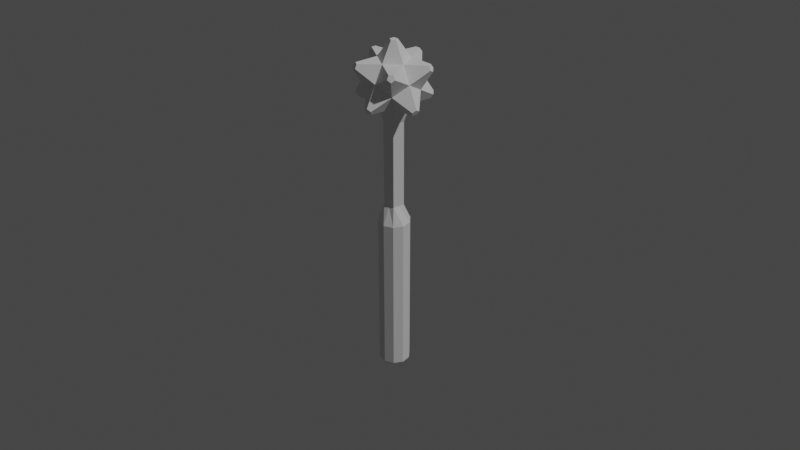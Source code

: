 # Source: stellated_dodecahedron_wand_3.blend  (saved by Blender 2.82.7; exported with 4.5.12 LTS)
import bpy
from mathutils import Matrix  # noqa: F401  (used for matrix-valued properties, if any)

bpy.ops.wm.read_factory_settings(use_empty=True)
scene = bpy.context.scene
scene.name = 'Scene'

# ---- collections
col_collection = bpy.data.collections.new('Collection'); scene.collection.children.link(col_collection)

# ---- world
world_world = bpy.data.worlds.new('World'); scene.world = world_world
world_world.use_nodes = True; world_world.node_tree.nodes.clear()
_N = world_world.node_tree.nodes; _L = world_world.node_tree.links
n0 = _N.new('ShaderNodeOutputWorld'); n0.name = 'World Output'; n0.location = (300, 300)
n1 = _N.new('ShaderNodeBackground'); n1.name = 'Background'; n1.location = (10, 300)
n1.inputs[0].default_value = (0.05088, 0.05088, 0.05088, 1.0)
_L.new(n1.outputs[0], n0.inputs[0])
n0.is_active_output = True
world_world.color = (0.05088, 0.05088, 0.05088)
world_world.use_sun_shadow = False
world_world.sun_shadow_jitter_overblur = 0.0

# ---- cameras
cam_camera = bpy.data.cameras.new('Camera')
cam_camera.clip_end = 100.0
cam_camera.ortho_scale = 7.314

# ---- lights
light_light = bpy.data.lights.new('Light', 'POINT')
light_light.transmission_factor = 0.0
light_light.energy = 1000.0
light_light.shadow_soft_size = 0.1
light_light.shadow_maximum_resolution = 0.006
light_light.use_absolute_resolution = True

# ---- meshes
me_icosphere_002 = bpy.data.meshes.new('Icosphere.002')
me_icosphere_002.from_pydata([(0.008493, 0.01173, -0.01894), (0.01375, 0.01896, -0.004472), (0.01375, -0.004454, -0.01894), (0.02226, -0.007218, -0.004472), (0.01375, -0.01893, 0.004472), (-1.325e-05, -0.0234, -0.004472), (-0.01378, -0.004454, -0.01894), (-1.345e-05, -0.01445, -0.01894), (-0.02228, -0.007218, -0.004472), (-0.00852, 0.01173, -0.01894), (-0.02228, 0.007254, 0.004472), (-0.01378, 0.01896, -0.004472), (0.02226, 0.007254, 0.004472), (0.01375, 0.00449, 0.01894), (0.008493, -0.01169, 0.01894), (-0.01378, -0.01893, 0.004472), (-0.00852, -0.01169, 0.01894), (-0.01378, 0.00449, 0.01894), (-1.343e-05, 0.02343, 0.004472), (-1.324e-05, 0.01449, 0.01894), (-1.341e-05, -0.008926, -0.03594), (-0.00852, -0.002746, -0.03594), (-0.005271, 0.007254, -0.03594), (0.005244, 0.007254, -0.03594), (0.008493, -0.002746, -0.03594), (0.02877, 0.01148, -0.01855), (0.03001, 0.01319, -0.01513), (0.03202, 0.01043, -0.01302), (0.03202, 0.007009, -0.01513), (0.03001, 0.007661, -0.01855), (0.01653, -0.02617, -0.01855), (0.01978, -0.02381, -0.01855), (0.02179, -0.02446, -0.01513), (0.01978, -0.02723, -0.01302), (0.01653, -0.02828, -0.01513), (-0.01981, -0.02381, -0.01855), (-0.01656, -0.02617, -0.01855), (-0.01656, -0.02828, -0.01513), (-0.01981, -0.02723, -0.01302), (-0.02182, -0.02446, -0.01513), (-0.02879, 0.01148, -0.01855), (-0.03003, 0.007661, -0.01855), (-0.03204, 0.007009, -0.01513), (-0.03204, 0.01042, -0.01302), (-0.03003, 0.01319, -0.01513), (0.003236, 0.03264, -0.01513), (0.001995, 0.03093, -0.01855), (-0.002021, 0.03093, -0.01855), (-0.003263, 0.03264, -0.01513), (-1.344e-05, 0.0337, -0.01302), (0.03001, -0.01315, 0.01513), (0.03202, -0.01039, 0.01302), (0.03202, -0.006972, 0.01513), (0.03001, -0.007625, 0.01855), (0.02877, -0.01144, 0.01855), (-0.003262, -0.0326, 0.01513), (-1.319e-05, -0.03366, 0.01302), (0.003236, -0.0326, 0.01513), (0.001995, -0.0309, 0.01855), (-0.002021, -0.0309, 0.01855), (-0.03204, -0.006972, 0.01513), (-0.03204, -0.01039, 0.01302), (-0.03003, -0.01315, 0.01513), (-0.02879, -0.01144, 0.01855), (-0.03003, -0.007625, 0.01855), (-0.01656, 0.02832, 0.01513), (-0.01981, 0.02726, 0.01302), (-0.02182, 0.0245, 0.01513), (-0.01981, 0.02385, 0.01855), (-0.01656, 0.02621, 0.01855), (0.02179, 0.0245, 0.01513), (0.01978, 0.02726, 0.01302), (0.01653, 0.02832, 0.01513), (0.01653, 0.02621, 0.01855), (0.01978, 0.02385, 0.01855), (0.001995, -0.002746, 0.03594), (0.003236, 0.001074, 0.03594), (-1.33e-05, 0.003435, 0.03594), (-0.003262, 0.001074, 0.03594), (-0.002021, -0.002746, 0.03594), (-1.341e-05, -0.008926, -0.1159), (-0.00852, -0.002746, -0.1159), (-0.005271, 0.007254, -0.1159), (0.005244, 0.007254, -0.1159), (0.008493, -0.002746, -0.1159), (-1.345e-05, -0.01445, -0.1329), (-0.01378, -0.004454, -0.1329), (-0.00852, 0.01173, -0.1329), (0.008493, 0.01173, -0.1329), (0.01375, -0.004454, -0.1329), (0.006868, -0.009454, -0.01894), (0.00424, -0.005836, -0.03594), (0.01816, -0.02499, -0.01855), (0.00424, -0.005836, -0.1159), (0.00849, -0.01169, -0.1329), (0.01112, 0.003636, -0.01894), (0.006868, 0.002254, -0.03594), (0.02939, 0.009571, -0.01855), (0.006869, 0.002254, -0.1159), (0.01375, 0.004489, -0.1329), (-1.33e-05, 0.01173, -0.01894), (-1.332e-05, 0.007254, -0.03594), (-1.341e-05, 0.03093, -0.01855), (-1.332e-05, 0.007254, -0.1159), (-1.25e-05, 0.01449, -0.1329), (-0.01115, 0.003636, -0.01894), (-0.006895, 0.002254, -0.03594), (-0.02941, 0.009571, -0.01855), (-0.006895, 0.002254, -0.1159), (-0.01377, 0.004489, -0.1329), (-0.006895, -0.009454, -0.01894), (-0.004267, -0.005836, -0.03594), (-0.01818, -0.02499, -0.01855), (-0.004267, -0.005836, -0.1159), (-0.008518, -0.01169, -0.1329), (-1.358e-05, -0.01445, -0.2829), (-0.008518, -0.01169, -0.2829), (-0.01378, -0.004454, -0.2829), (-0.01377, 0.004489, -0.2829), (-0.00852, 0.01173, -0.2829), (-1.263e-05, 0.01449, -0.2829), (0.008493, 0.01173, -0.2829), (0.01375, 0.004488, -0.2829), (0.01375, -0.004454, -0.2829), (0.00849, -0.01169, -0.2829), (-1.357e-05, -0.01344, -0.2849), (-0.007922, -0.01087, -0.2849), (-0.01281, -0.004141, -0.2849), (-0.01281, 0.004176, -0.2849), (-0.007924, 0.01091, -0.2849), (-1.269e-05, 0.01347, -0.2849), (0.007898, 0.01091, -0.2849), (0.01278, 0.004176, -0.2849), (0.01279, -0.004141, -0.2849), (0.007895, -0.01087, -0.2849)], [], [(110, 111, 20, 7), (105, 106, 21, 6), (100, 101, 22, 9), (95, 96, 23, 0), (90, 91, 24, 2), (25, 26, 27, 28, 29, 97), (1, 26, 25, 0), (12, 27, 26, 1), (3, 28, 27, 12), (2, 29, 28, 3), (95, 97, 29, 2), (30, 92, 31, 32, 33, 34), (90, 92, 30, 7), (3, 32, 31, 2), (4, 33, 32, 3), (5, 34, 33, 4), (7, 30, 34, 5), (35, 112, 36, 37, 38, 39), (110, 112, 35, 6), (5, 37, 36, 7), (15, 38, 37, 5), (8, 39, 38, 15), (6, 35, 39, 8), (40, 107, 41, 42, 43, 44), (105, 107, 40, 9), (8, 42, 41, 6), (10, 43, 42, 8), (11, 44, 43, 10), (9, 40, 44, 11), (45, 46, 102, 47, 48, 49), (0, 46, 45, 1), (100, 102, 46, 0), (11, 48, 47, 9), (18, 49, 48, 11), (1, 45, 49, 18), (50, 51, 52, 53, 54), (3, 51, 50, 4), (12, 52, 51, 3), (13, 53, 52, 12), (14, 54, 53, 13), (4, 50, 54, 14), (55, 56, 57, 58, 59), (5, 56, 55, 15), (4, 57, 56, 5), (14, 58, 57, 4), (16, 59, 58, 14), (15, 55, 59, 16), (60, 61, 62, 63, 64), (8, 61, 60, 10), (15, 62, 61, 8), (16, 63, 62, 15), (17, 64, 63, 16), (10, 60, 64, 17), (65, 66, 67, 68, 69), (11, 66, 65, 18), (10, 67, 66, 11), (17, 68, 67, 10), (19, 69, 68, 17), (18, 65, 69, 19), (70, 71, 72, 73, 74), (1, 71, 70, 12), (18, 72, 71, 1), (19, 73, 72, 18), (13, 74, 73, 19), (12, 70, 74, 13), (75, 76, 77, 78, 79), (13, 76, 75, 14), (19, 77, 76, 13), (17, 78, 77, 19), (16, 79, 78, 17), (14, 75, 79, 16), (111, 113, 80, 20), (106, 108, 81, 21), (101, 103, 82, 22), (96, 98, 83, 23), (91, 93, 84, 24), (113, 114, 85, 80), (108, 109, 86, 81), (103, 104, 87, 82), (98, 99, 88, 83), (93, 94, 89, 84), (80, 85, 94, 93), (20, 80, 93, 91), (2, 31, 92, 90), (7, 20, 91, 90), (84, 89, 99, 98), (24, 84, 98, 96), (0, 25, 97, 95), (2, 24, 96, 95), (83, 88, 104, 103), (23, 83, 103, 101), (9, 47, 102, 100), (0, 23, 101, 100), (82, 87, 109, 108), (22, 82, 108, 106), (6, 41, 107, 105), (9, 22, 106, 105), (81, 86, 114, 113), (21, 81, 113, 111), (7, 36, 112, 110), (6, 21, 111, 110), (114, 116, 115, 85), (86, 117, 116, 114), (109, 118, 117, 86), (87, 119, 118, 109), (104, 120, 119, 87), (88, 121, 120, 104), (99, 122, 121, 88), (89, 123, 122, 99), (94, 124, 123, 89), (85, 115, 124, 94), (125, 126, 127, 128, 129, 130, 131, 132, 133, 134), (116, 126, 125, 115), (117, 127, 126, 116), (118, 128, 127, 117), (119, 129, 128, 118), (120, 130, 129, 119), (121, 131, 130, 120), (122, 132, 131, 121), (123, 133, 132, 122), (124, 134, 133, 123), (115, 125, 134, 124)])
_uv = me_icosphere_002.uv_layers.new(name='UVMap')
_uv.uv.foreach_set('vector', [0.1136, 0.09185, 0.1136, 0.09185, 0.09091, 0.105, 0.09091, 0.105, 0.1165, 0.04438, 0.1165, 0.04438, 0.1364, 0.07873, 0.1364, 0.07873, 0.09091, 0.01002, 0.09091, 0.01002, 0.0967, 0.01002, 0.0967, 0.01002, 0.06529, 0.04438, 0.06529, 0.04438, 0.08512, 0.01002, 0.08512, 0.01002, 0.06818, 0.09185, 0.06818, 0.09185, 0.04545, 0.07873, 0.04545, 0.07873, 0.6364, 0.105, 0.6364, 0.1575, 0.7157, 0.1575, 0.7215, 0.1474, 0.6818, 0.07873, 0.6591, 0.09185, 0.6364, 0.1575, 0.6364, 0.1575, 0.6364, 0.105, 0.6364, 0.105, 0.7157, 0.1575, 0.7157, 0.1575, 0.6364, 0.1575, 0.6364, 0.1575, 0.7215, 0.1474, 0.7215, 0.1474, 0.7157, 0.1575, 0.7157, 0.1575, 0.6818, 0.07873, 0.6818, 0.07873, 0.7215, 0.1474, 0.7215, 0.1474, 0.6591, 0.09185, 0.6591, 0.09185, 0.6818, 0.07873, 0.6818, 0.07873, 0.09091, 0.105, 0.06818, 0.09185, 0.04545, 0.07873, 0.005787, 0.1474, 0.01157, 0.1575, 0.09091, 0.1575, 0.06818, 0.09185, 0.06818, 0.09185, 0.09091, 0.105, 0.09091, 0.105, 0.005787, 0.1474, 0.005787, 0.1474, 0.04545, 0.07873, 0.04545, 0.07873, 0.01157, 0.1575, 0.01157, 0.1575, 0.005787, 0.1474, 0.005787, 0.1474, 0.09091, 0.1575, 0.09091, 0.1575, 0.01157, 0.1575, 0.01157, 0.1575, 0.09091, 0.105, 0.09091, 0.105, 0.09091, 0.1575, 0.09091, 0.1575, 0.2727, 0.105, 0.25, 0.09185, 0.2273, 0.07873, 0.1876, 0.1474, 0.1934, 0.1575, 0.2727, 0.1575, 0.25, 0.09185, 0.25, 0.09185, 0.2727, 0.105, 0.2727, 0.105, 0.1876, 0.1474, 0.1876, 0.1474, 0.2273, 0.07873, 0.2273, 0.07873, 0.1934, 0.1575, 0.1934, 0.1575, 0.1876, 0.1474, 0.1876, 0.1474, 0.2727, 0.1575, 0.2727, 0.1575, 0.1934, 0.1575, 0.1934, 0.1575, 0.2727, 0.105, 0.2727, 0.105, 0.2727, 0.1575, 0.2727, 0.1575, 0.4545, 0.105, 0.4318, 0.09185, 0.4091, 0.07873, 0.3694, 0.1474, 0.3752, 0.1575, 0.4545, 0.1575, 0.4318, 0.09185, 0.4318, 0.09185, 0.4545, 0.105, 0.4545, 0.105, 0.3694, 0.1474, 0.3694, 0.1474, 0.4091, 0.07873, 0.4091, 0.07873, 0.3752, 0.1575, 0.3752, 0.1575, 0.3694, 0.1474, 0.3694, 0.1474, 0.4545, 0.1575, 0.4545, 0.1575, 0.3752, 0.1575, 0.3752, 0.1575, 0.4545, 0.105, 0.4545, 0.105, 0.4545, 0.1575, 0.4545, 0.1575, 0.6364, 0.2099, 0.6364, 0.1575, 0.5967, 0.1575, 0.557, 0.1575, 0.5512, 0.1675, 0.5909, 0.2362, 0.6364, 0.1575, 0.6364, 0.1575, 0.6364, 0.2099, 0.6364, 0.2099, 0.5967, 0.1575, 0.5967, 0.1575, 0.6364, 0.1575, 0.6364, 0.1575, 0.5512, 0.1675, 0.5512, 0.1675, 0.557, 0.1575, 0.557, 0.1575, 0.5909, 0.2362, 0.5909, 0.2362, 0.5512, 0.1675, 0.5512, 0.1675, 0.6364, 0.2099, 0.6364, 0.2099, 0.5909, 0.2362, 0.5909, 0.2362, 0.9091, 0.2624, 0.8636, 0.2362, 0.824, 0.3049, 0.8298, 0.3149, 0.9091, 0.3149, 0.8636, 0.2362, 0.8636, 0.2362, 0.9091, 0.2624, 0.9091, 0.2624, 0.824, 0.3049, 0.824, 0.3049, 0.8636, 0.2362, 0.8636, 0.2362, 0.8298, 0.3149, 0.8298, 0.3149, 0.824, 0.3049, 0.824, 0.3049, 0.9091, 0.3149, 0.9091, 0.3149, 0.8298, 0.3149, 0.8298, 0.3149, 0.9091, 0.2624, 0.9091, 0.2624, 0.9091, 0.3149, 0.9091, 0.3149, 0.1818, 0.2624, 0.1364, 0.2362, 0.0967, 0.3049, 0.1025, 0.3149, 0.1818, 0.3149, 0.1364, 0.2362, 0.1364, 0.2362, 0.1818, 0.2624, 0.1818, 0.2624, 0.0967, 0.3049, 0.0967, 0.3049, 0.1364, 0.2362, 0.1364, 0.2362, 0.1025, 0.3149, 0.1025, 0.3149, 0.0967, 0.3049, 0.0967, 0.3049, 0.1818, 0.3149, 0.1818, 0.3149, 0.1025, 0.3149, 0.1025, 0.3149, 0.1818, 0.2624, 0.1818, 0.2624, 0.1818, 0.3149, 0.1818, 0.3149, 0.3636, 0.2624, 0.3182, 0.2362, 0.2785, 0.3049, 0.2843, 0.3149, 0.3636, 0.3149, 0.3182, 0.2362, 0.3182, 0.2362, 0.3636, 0.2624, 0.3636, 0.2624, 0.2785, 0.3049, 0.2785, 0.3049, 0.3182, 0.2362, 0.3182, 0.2362, 0.2843, 0.3149, 0.2843, 0.3149, 0.2785, 0.3049, 0.2785, 0.3049, 0.3636, 0.3149, 0.3636, 0.3149, 0.2843, 0.3149, 0.2843, 0.3149, 0.3636, 0.2624, 0.3636, 0.2624, 0.3636, 0.3149, 0.3636, 0.3149, 0.5455, 0.2624, 0.5, 0.2362, 0.4603, 0.3049, 0.4661, 0.3149, 0.5455, 0.3149, 0.5, 0.2362, 0.5, 0.2362, 0.5455, 0.2624, 0.5455, 0.2624, 0.4603, 0.3049, 0.4603, 0.3049, 0.5, 0.2362, 0.5, 0.2362, 0.4661, 0.3149, 0.4661, 0.3149, 0.4603, 0.3049, 0.4603, 0.3049, 0.5455, 0.3149, 0.5455, 0.3149, 0.4661, 0.3149, 0.4661, 0.3149, 0.5455, 0.2624, 0.5455, 0.2624, 0.5455, 0.3149, 0.5455, 0.3149, 0.7273, 0.2624, 0.6818, 0.2362, 0.6422, 0.3049, 0.6479, 0.3149, 0.7273, 0.3149, 0.6818, 0.2362, 0.6818, 0.2362, 0.7273, 0.2624, 0.7273, 0.2624, 0.6422, 0.3049, 0.6422, 0.3049, 0.6818, 0.2362, 0.6818, 0.2362, 0.6479, 0.3149, 0.6479, 0.3149, 0.6422, 0.3049, 0.6422, 0.3049, 0.7273, 0.3149, 0.7273, 0.3149, 0.6479, 0.3149, 0.6479, 0.3149, 0.7273, 0.2624, 0.7273, 0.2624, 0.7273, 0.3149, 0.7273, 0.3149, 0.9091, 0.3674, 0.8636, 0.3937, 0.9033, 0.4624, 0.9149, 0.4624, 0.9545, 0.3937, 0.8636, 0.3937, 0.8636, 0.3937, 0.9091, 0.3674, 0.9091, 0.3674, 0.9033, 0.4624, 0.9033, 0.4624, 0.8636, 0.3937, 0.8636, 0.3937, 0.9149, 0.4624, 0.9149, 0.4624, 0.9033, 0.4624, 0.9033, 0.4624, 0.9545, 0.3937, 0.9545, 0.3937, 0.9149, 0.4624, 0.9149, 0.4624, 0.9091, 0.3674, 0.9091, 0.3674, 0.9545, 0.3937, 0.9545, 0.3937, 0.1136, 0.09185, 0.1136, 0.09185, 0.09091, 0.105, 0.09091, 0.105, 0.1165, 0.04438, 0.1165, 0.04438, 0.1364, 0.07873, 0.1364, 0.07873, 0.09091, 0.01002, 0.09091, 0.01002, 0.0967, 0.01002, 0.0967, 0.01002, 0.06529, 0.04438, 0.06529, 0.04438, 0.08512, 0.01002, 0.08512, 0.01002, 0.06818, 0.09185, 0.06818, 0.09185, 0.04545, 0.07873, 0.04545, 0.07873, 0.1136, 0.09185, 0.1136, 0.09185, 0.09091, 0.105, 0.09091, 0.105, 0.1165, 0.04438, 0.1165, 0.04438, 0.1364, 0.07873, 0.1364, 0.07873, 0.09091, 0.01002, 0.09091, 0.01002, 0.0967, 0.01002, 0.0967, 0.01002, 0.06529, 0.04438, 0.06529, 0.04438, 0.08512, 0.01002, 0.08512, 0.01002, 0.06818, 0.09185, 0.06818, 0.09185, 0.04545, 0.07873, 0.04545, 0.07873, 0.09091, 0.105, 0.09091, 0.105, 0.06818, 0.09185, 0.06818, 0.09185, 0.09091, 0.105, 0.09091, 0.105, 0.06818, 0.09185, 0.06818, 0.09185, 0.04545, 0.07873, 0.04545, 0.07873, 0.06818, 0.09185, 0.06818, 0.09185, 0.09091, 0.105, 0.09091, 0.105, 0.06818, 0.09185, 0.06818, 0.09185, 0.04545, 0.07873, 0.04545, 0.07873, 0.06529, 0.04438, 0.06529, 0.04438, 0.04545, 0.07873, 0.04545, 0.07873, 0.06529, 0.04438, 0.06529, 0.04438, 0.6364, 0.105, 0.6364, 0.105, 0.6591, 0.09185, 0.6591, 0.09185, 0.04545, 0.07873, 0.04545, 0.07873, 0.06529, 0.04438, 0.06529, 0.04438, 0.08512, 0.01002, 0.08512, 0.01002, 0.09091, 0.01002, 0.09091, 0.01002, 0.08512, 0.01002, 0.08512, 0.01002, 0.09091, 0.01002, 0.09091, 0.01002, 0.557, 0.1575, 0.557, 0.1575, 0.5967, 0.1575, 0.5967, 0.1575, 0.08512, 0.01002, 0.08512, 0.01002, 0.09091, 0.01002, 0.09091, 0.01002, 0.0967, 0.01002, 0.0967, 0.01002, 0.1165, 0.04438, 0.1165, 0.04438, 0.0967, 0.01002, 0.0967, 0.01002, 0.1165, 0.04438, 0.1165, 0.04438, 0.4091, 0.07873, 0.4091, 0.07873, 0.4318, 0.09185, 0.4318, 0.09185, 0.0967, 0.01002, 0.0967, 0.01002, 0.1165, 0.04438, 0.1165, 0.04438, 0.1364, 0.07873, 0.1364, 0.07873, 0.1136, 0.09185, 0.1136, 0.09185, 0.1364, 0.07873, 0.1364, 0.07873, 0.1136, 0.09185, 0.1136, 0.09185, 0.2273, 0.07873, 0.2273, 0.07873, 0.25, 0.09185, 0.25, 0.09185, 0.1364, 0.07873, 0.1364, 0.07873, 0.1136, 0.09185, 0.1136, 0.09185, 0.1136, 0.09185, 0.1136, 0.09185, 0.09091, 0.105, 0.09091, 0.105, 0.1364, 0.07873, 0.1364, 0.07873, 0.1136, 0.09185, 0.1136, 0.09185, 0.1165, 0.04438, 0.1165, 0.04438, 0.1364, 0.07873, 0.1364, 0.07873, 0.0967, 0.01002, 0.0967, 0.01002, 0.1165, 0.04438, 0.1165, 0.04438, 0.09091, 0.01002, 0.09091, 0.01002, 0.0967, 0.01002, 0.0967, 0.01002, 0.08512, 0.01002, 0.08512, 0.01002, 0.09091, 0.01002, 0.09091, 0.01002, 0.06529, 0.04438, 0.06529, 0.04438, 0.08512, 0.01002, 0.08512, 0.01002, 0.04545, 0.07873, 0.04545, 0.07873, 0.06529, 0.04438, 0.06529, 0.04438, 0.06818, 0.09185, 0.06818, 0.09185, 0.04545, 0.07873, 0.04545, 0.07873, 0.09091, 0.105, 0.09091, 0.105, 0.06818, 0.09185, 0.06818, 0.09185, 0.09091, 0.105, 0.1136, 0.09185, 0.1364, 0.07873, 0.1165, 0.04438, 0.0967, 0.01002, 0.09091, 0.01002, 0.08512, 0.01002, 0.06529, 0.04438, 0.04545, 0.07873, 0.06818, 0.09185, 0.1136, 0.09185, 0.1136, 0.09185, 0.09091, 0.105, 0.09091, 0.105, 0.1364, 0.07873, 0.1364, 0.07873, 0.1136, 0.09185, 0.1136, 0.09185, 0.1165, 0.04438, 0.1165, 0.04438, 0.1364, 0.07873, 0.1364, 0.07873, 0.0967, 0.01002, 0.0967, 0.01002, 0.1165, 0.04438, 0.1165, 0.04438, 0.09091, 0.01002, 0.09091, 0.01002, 0.0967, 0.01002, 0.0967, 0.01002, 0.08512, 0.01002, 0.08512, 0.01002, 0.09091, 0.01002, 0.09091, 0.01002, 0.06529, 0.04438, 0.06529, 0.04438, 0.08512, 0.01002, 0.08512, 0.01002, 0.04545, 0.07873, 0.04545, 0.07873, 0.06529, 0.04438, 0.06529, 0.04438, 0.06818, 0.09185, 0.06818, 0.09185, 0.04545, 0.07873, 0.04545, 0.07873, 0.09091, 0.105, 0.09091, 0.105, 0.06818, 0.09185, 0.06818, 0.09185])
me_icosphere_002.use_remesh_fix_poles = True
me_icosphere_002.use_remesh_preserve_attributes = False
me_icosphere_002.use_mirror_vertex_groups = False
me_icosphere_002.update()

# ---- objects
ob_light = bpy.data.objects.new('Light', light_light)
ob_camera = bpy.data.objects.new('Camera', cam_camera)
ob_icosphere = bpy.data.objects.new('Icosphere', me_icosphere_002)

# ---- transforms, parenting, visibility, modifiers, constraints
ob_light.location = (4.076, 1.005, 5.904)
ob_light.rotation_euler = (0.6503, 0.05522, 1.867)
ob_light.lock_rotations_4d = False
ob_light.empty_display_type = 'ARROWS'
ob_light.color = (0.0, 0.0, 0.0, 0.0)
ob_light.lineart.crease_threshold = 0.0
ob_camera.location = (0.6019, -0.5602, 0.5116)
ob_camera.rotation_euler = (1.004, 0.0, 0.8152)
ob_camera.lock_rotations_4d = False
ob_camera.empty_display_type = 'ARROWS'
ob_camera.color = (0.0, 0.0, 0.0, 0.0)
ob_camera.display_type = 'WIRE'
ob_camera.lineart.crease_threshold = 0.0
ob_icosphere.location = (0.0, 0.0, 0.1273)
ob_icosphere.rotation_euler = (0.0, -0.0, 8.295)
ob_icosphere.lineart.crease_threshold = 0.0

# ---- collection membership
col_collection.objects.link(ob_light)
col_collection.objects.link(ob_camera)
col_collection.objects.link(ob_icosphere)

# ---- scene / render settings (as saved in the file)
scene.camera = ob_camera
scene.frame_start = 1; scene.frame_end = 250; scene.frame_set(55)
scene.render.engine = 'BLENDER_EEVEE_NEXT'
scene.cycles.use_denoising = False
scene.cycles.samples = 128
scene.cycles.sampling_pattern = 'TABULATED_SOBOL'
scene.cycles.use_adaptive_sampling = False
scene.cycles.use_light_tree = False
scene.view_settings.view_transform = 'Filmic'
bpy.context.view_layer.update()

